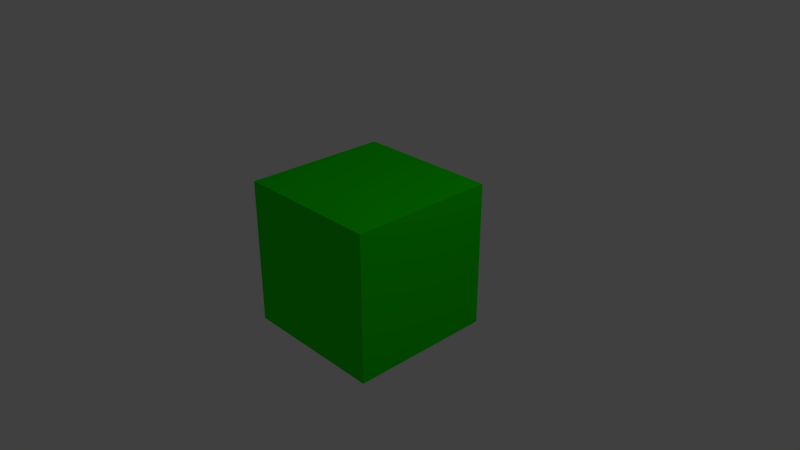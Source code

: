 # Source: simpleCubeGreen.blend  (saved by Blender 2.79.0; exported with 4.5.12 LTS)
import bpy
from mathutils import Matrix  # noqa: F401  (used for matrix-valued properties, if any)

bpy.ops.wm.read_factory_settings(use_empty=True)
scene = bpy.context.scene
scene.name = 'Scene'

# ---- collections
col_collection_1 = bpy.data.collections.new('Collection 1'); scene.collection.children.link(col_collection_1)

# ---- materials (node trees are filled in below, after node groups)
mat_material_001 = bpy.data.materials.new('Material.001')
mat_material_001.alpha_threshold = 0.0
mat_material_001.use_transparent_shadow = False
mat_material_001.diffuse_color = (0.006812, 0.8, 0.0, 1.0)
mat_material_001.roughness = 0.5

# ---- material node trees

# ---- world
world_world = bpy.data.worlds.new('World'); scene.world = world_world
world_world.color = (0.05088, 0.05088, 0.05088)
world_world.use_sun_shadow = False
world_world.sun_shadow_jitter_overblur = 0.0
world_world.cycles.sampling_method = 'MANUAL'

# ---- cameras
cam_camera = bpy.data.cameras.new('Camera')
cam_camera.clip_end = 100.0
cam_camera.lens = 35.0
cam_camera.sensor_width = 32.0
cam_camera.sensor_height = 18.0
cam_camera.ortho_scale = 7.314
cam_camera.dof.focus_distance = 0.0
cam_camera.dof.aperture_fstop = 128.0

# ---- lights
light_lamp = bpy.data.lights.new('Lamp', 'POINT')
light_lamp.transmission_factor = 0.0
light_lamp.cutoff_distance = 30.0
light_lamp.energy = 100.0
light_lamp.shadow_buffer_clip_start = 1.001
light_lamp.shadow_soft_size = 0.1
light_lamp.shadow_maximum_resolution = 0.006
light_lamp.use_absolute_resolution = True

# ---- meshes
me_cube = bpy.data.meshes.new('Cube')
me_cube.from_pydata([(1.0, 1.0, -1.0), (1.0, -1.0, -1.0), (-1.0, -1.0, -1.0), (-1.0, 1.0, -1.0), (1.0, 1.0, 1.0), (1.0, -1.0, 1.0), (-1.0, -1.0, 1.0), (-1.0, 1.0, 1.0)], [], [(0, 1, 2, 3), (4, 7, 6, 5), (0, 4, 5, 1), (1, 5, 6, 2), (2, 6, 7, 3), (4, 0, 3, 7)])
me_cube.materials.append(mat_material_001)
me_cube.use_remesh_preserve_volume = False
me_cube.use_remesh_preserve_attributes = False
me_cube.use_mirror_vertex_groups = False
me_cube.update()

# ---- objects
ob_cube = bpy.data.objects.new('Cube', me_cube)
ob_lamp = bpy.data.objects.new('Lamp', light_lamp)
ob_camera = bpy.data.objects.new('Camera', cam_camera)

# ---- transforms, parenting, visibility, modifiers, constraints
ob_cube.location = (0.0, 0.0, 0.0)
ob_cube.lock_rotations_4d = False
ob_cube.empty_display_type = 'ARROWS'
ob_cube.lineart.crease_threshold = 0.0
ob_lamp.location = (4.076, 1.005, 5.904)
ob_lamp.rotation_euler = (0.6503, 0.05522, 1.866)
ob_lamp.lock_rotations_4d = False
ob_lamp.empty_display_type = 'ARROWS'
ob_lamp.color = (0.0, 0.0, 0.0, 0.0)
ob_lamp.lineart.crease_threshold = 0.0
ob_camera.location = (7.481, -6.508, 5.344)
ob_camera.rotation_euler = (1.109, 0.0, 0.8149)
ob_camera.lock_rotations_4d = False
ob_camera.empty_display_type = 'ARROWS'
ob_camera.color = (0.0, 0.0, 0.0, 0.0)
ob_camera.display_type = 'WIRE'
ob_camera.lineart.crease_threshold = 0.0

# ---- collection membership
col_collection_1.objects.link(ob_cube)
col_collection_1.objects.link(ob_lamp)
col_collection_1.objects.link(ob_camera)

# ---- scene / render settings (as saved in the file)
scene.camera = ob_camera
scene.frame_start = 1; scene.frame_end = 250; scene.frame_set(1)
scene.render.engine = 'BLENDER_EEVEE_NEXT'
scene.render.resolution_percentage = 50
scene.render.dither_intensity = 0.0
scene.cycles.use_denoising = False
scene.cycles.samples = 128
scene.cycles.sampling_pattern = 'TABULATED_SOBOL'
scene.cycles.use_adaptive_sampling = False
scene.cycles.use_light_tree = False
scene.cycles.blur_glossy = 0.0
scene.cycles.sample_clamp_indirect = 0.0
scene.view_settings.view_transform = 'Standard'
bpy.context.view_layer.update()
